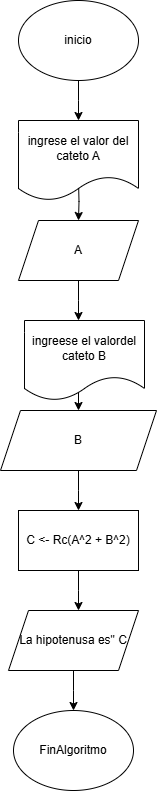

The diagram above was exported from draw.io. Its source (the exported page's mxGraphModel, read from the mxfile embedded in the PNG):
<mxGraphModel dx="1613" dy="816" grid="1" gridSize="10" guides="1" tooltips="1" connect="1" arrows="1" fold="1" page="1" pageScale="1" pageWidth="827" pageHeight="1169" math="0" shadow="0">
  <root>
    <mxCell id="0" />
    <mxCell id="1" parent="0" />
    <mxCell id="cT0Uqf9Q8b1Bl7-peePE-2" style="edgeStyle=orthogonalEdgeStyle;rounded=0;orthogonalLoop=1;jettySize=auto;html=1;" parent="1" source="cT0Uqf9Q8b1Bl7-peePE-1" edge="1">
      <mxGeometry relative="1" as="geometry">
        <mxPoint x="414" y="200" as="targetPoint" />
      </mxGeometry>
    </mxCell>
    <mxCell id="cT0Uqf9Q8b1Bl7-peePE-1" value="inicio" style="ellipse;whiteSpace=wrap;html=1;" parent="1" vertex="1">
      <mxGeometry x="354" y="80" width="120" height="80" as="geometry" />
    </mxCell>
    <mxCell id="pyFOMBo2Y2iuTuTW4IEm-2" style="edgeStyle=orthogonalEdgeStyle;rounded=0;orthogonalLoop=1;jettySize=auto;html=1;" parent="1" edge="1">
      <mxGeometry relative="1" as="geometry">
        <mxPoint x="414" y="300" as="targetPoint" />
        <mxPoint x="414" y="260" as="sourcePoint" />
      </mxGeometry>
    </mxCell>
    <mxCell id="rJRmT5NW_6VVTy5zb9Cp-1" value="ingrese el valor del cateto A" style="shape=document;whiteSpace=wrap;html=1;boundedLbl=1;" parent="1" vertex="1">
      <mxGeometry x="354" y="200" width="120" height="80" as="geometry" />
    </mxCell>
    <mxCell id="rJRmT5NW_6VVTy5zb9Cp-3" style="edgeStyle=orthogonalEdgeStyle;rounded=0;orthogonalLoop=1;jettySize=auto;html=1;" parent="1" source="rJRmT5NW_6VVTy5zb9Cp-2" edge="1">
      <mxGeometry relative="1" as="geometry">
        <mxPoint x="414" y="400" as="targetPoint" />
      </mxGeometry>
    </mxCell>
    <mxCell id="rJRmT5NW_6VVTy5zb9Cp-2" value="A" style="shape=parallelogram;perimeter=parallelogramPerimeter;whiteSpace=wrap;html=1;fixedSize=1;" parent="1" vertex="1">
      <mxGeometry x="354" y="300" width="120" height="60" as="geometry" />
    </mxCell>
    <mxCell id="rJRmT5NW_6VVTy5zb9Cp-17" style="edgeStyle=orthogonalEdgeStyle;rounded=0;orthogonalLoop=1;jettySize=auto;html=1;" parent="1" edge="1">
      <mxGeometry relative="1" as="geometry">
        <mxPoint x="413.9999999999998" y="490" as="targetPoint" />
        <mxPoint x="414" y="460" as="sourcePoint" />
      </mxGeometry>
    </mxCell>
    <mxCell id="rJRmT5NW_6VVTy5zb9Cp-15" value="FinAlgoritmo" style="ellipse;whiteSpace=wrap;html=1;" parent="1" vertex="1">
      <mxGeometry x="349" y="790" width="120" height="80" as="geometry" />
    </mxCell>
    <mxCell id="rJRmT5NW_6VVTy5zb9Cp-19" style="edgeStyle=orthogonalEdgeStyle;rounded=0;orthogonalLoop=1;jettySize=auto;html=1;" parent="1" source="rJRmT5NW_6VVTy5zb9Cp-16" edge="1">
      <mxGeometry relative="1" as="geometry">
        <mxPoint x="413.9999999999998" y="590" as="targetPoint" />
      </mxGeometry>
    </mxCell>
    <mxCell id="rJRmT5NW_6VVTy5zb9Cp-16" value="&lt;div&gt;B&lt;/div&gt;&lt;div&gt;&lt;span style=&quot;white-space: pre; white-space: normal;&quot;&gt;&#09;&lt;/span&gt;&lt;/div&gt;" style="shape=parallelogram;perimeter=parallelogramPerimeter;whiteSpace=wrap;html=1;fixedSize=1;" parent="1" vertex="1">
      <mxGeometry x="336" y="490" width="156" height="60" as="geometry" />
    </mxCell>
    <mxCell id="MWlj5FEDNH0SmsNMnbFP-1" value="ingreese el valordel cateto B" style="shape=document;whiteSpace=wrap;html=1;boundedLbl=1;" vertex="1" parent="1">
      <mxGeometry x="360" y="400" width="120" height="80" as="geometry" />
    </mxCell>
    <mxCell id="MWlj5FEDNH0SmsNMnbFP-4" style="edgeStyle=orthogonalEdgeStyle;rounded=0;orthogonalLoop=1;jettySize=auto;html=1;" edge="1" parent="1" source="MWlj5FEDNH0SmsNMnbFP-2">
      <mxGeometry relative="1" as="geometry">
        <mxPoint x="414" y="690" as="targetPoint" />
      </mxGeometry>
    </mxCell>
    <mxCell id="MWlj5FEDNH0SmsNMnbFP-2" value="C &amp;lt;- Rc(A^2 + B^2)" style="rounded=0;whiteSpace=wrap;html=1;" vertex="1" parent="1">
      <mxGeometry x="354" y="590" width="120" height="60" as="geometry" />
    </mxCell>
    <mxCell id="MWlj5FEDNH0SmsNMnbFP-8" style="edgeStyle=orthogonalEdgeStyle;rounded=0;orthogonalLoop=1;jettySize=auto;html=1;" edge="1" parent="1" source="MWlj5FEDNH0SmsNMnbFP-3">
      <mxGeometry relative="1" as="geometry">
        <mxPoint x="409" y="790" as="targetPoint" />
      </mxGeometry>
    </mxCell>
    <mxCell id="MWlj5FEDNH0SmsNMnbFP-3" value="La hipotenusa es&quot; C" style="shape=parallelogram;perimeter=parallelogramPerimeter;whiteSpace=wrap;html=1;fixedSize=1;" vertex="1" parent="1">
      <mxGeometry x="344" y="690" width="130" height="60" as="geometry" />
    </mxCell>
  </root>
</mxGraphModel>